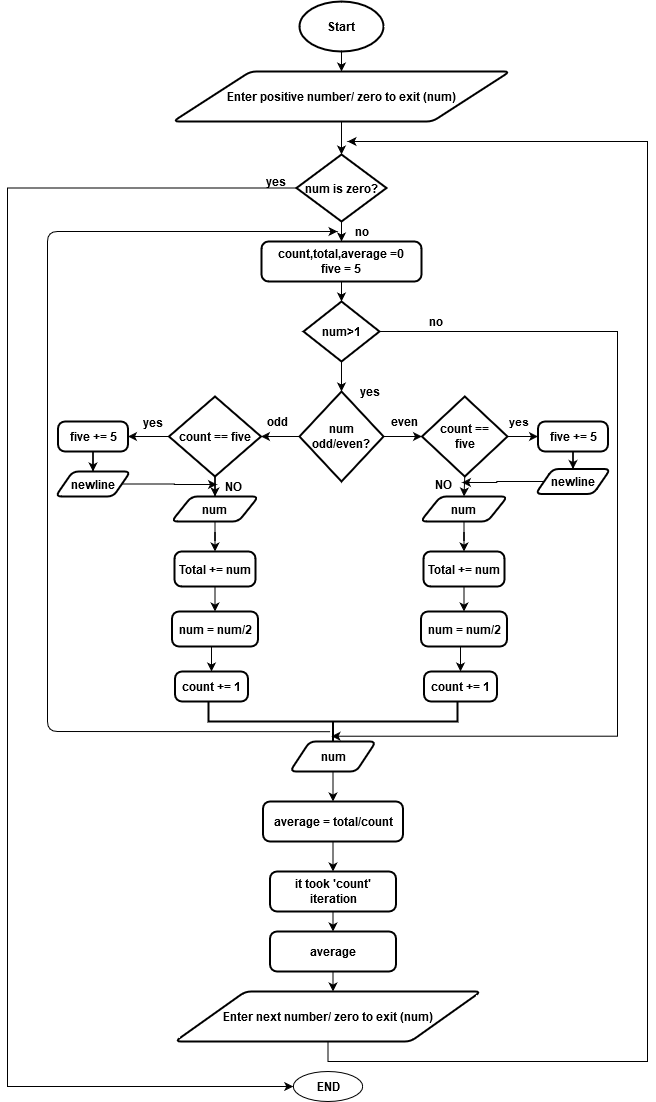

The diagram above was exported from draw.io. Its source (the exported page's mxGraphModel, read from the mxfile embedded in the PNG):
<mxGraphModel dx="1038" dy="575" grid="1" gridSize="10" guides="1" tooltips="1" connect="1" arrows="1" fold="1" page="1" pageScale="1" pageWidth="827" pageHeight="1169" background="#ffffff" math="0" shadow="0">
  <root>
    <mxCell id="0" />
    <mxCell id="1" parent="0" />
    <mxCell id="5zWtIMuLSwPNedGI1Yr8-93" style="edgeStyle=orthogonalEdgeStyle;rounded=0;orthogonalLoop=1;jettySize=auto;html=1;exitX=0.5;exitY=1;exitDx=0;exitDy=0;exitPerimeter=0;entryX=0.5;entryY=0;entryDx=0;entryDy=0;" parent="1" source="5zWtIMuLSwPNedGI1Yr8-1" target="5zWtIMuLSwPNedGI1Yr8-4" edge="1">
      <mxGeometry relative="1" as="geometry" />
    </mxCell>
    <mxCell id="5zWtIMuLSwPNedGI1Yr8-1" value="Start" style="strokeWidth=2;html=1;shape=mxgraph.flowchart.start_1;whiteSpace=wrap;fontStyle=1" parent="1" vertex="1">
      <mxGeometry x="372" y="20" width="84" height="50" as="geometry" />
    </mxCell>
    <mxCell id="5zWtIMuLSwPNedGI1Yr8-6" style="edgeStyle=orthogonalEdgeStyle;rounded=0;orthogonalLoop=1;jettySize=auto;html=1;entryX=0.5;entryY=0;entryDx=0;entryDy=0;entryPerimeter=0;fontStyle=1" parent="1" source="5zWtIMuLSwPNedGI1Yr8-4" target="5zWtIMuLSwPNedGI1Yr8-5" edge="1">
      <mxGeometry relative="1" as="geometry" />
    </mxCell>
    <mxCell id="5zWtIMuLSwPNedGI1Yr8-4" value="Enter positive number/ zero to exit (num)" style="shape=parallelogram;html=1;strokeWidth=2;perimeter=parallelogramPerimeter;whiteSpace=wrap;rounded=1;arcSize=12;size=0.23;fontStyle=1" parent="1" vertex="1">
      <mxGeometry x="245.5" y="90" width="337" height="50" as="geometry" />
    </mxCell>
    <mxCell id="5zWtIMuLSwPNedGI1Yr8-11" value="" style="edgeStyle=orthogonalEdgeStyle;rounded=0;orthogonalLoop=1;jettySize=auto;html=1;fontStyle=1" parent="1" source="5zWtIMuLSwPNedGI1Yr8-5" edge="1">
      <mxGeometry relative="1" as="geometry">
        <mxPoint x="414" y="260" as="targetPoint" />
      </mxGeometry>
    </mxCell>
    <mxCell id="5zWtIMuLSwPNedGI1Yr8-92" style="edgeStyle=orthogonalEdgeStyle;rounded=0;orthogonalLoop=1;jettySize=auto;html=1;exitX=0;exitY=0.5;exitDx=0;exitDy=0;exitPerimeter=0;entryX=0;entryY=0.5;entryDx=0;entryDy=0;fontStyle=1" parent="1" source="5zWtIMuLSwPNedGI1Yr8-5" target="5zWtIMuLSwPNedGI1Yr8-82" edge="1">
      <mxGeometry relative="1" as="geometry">
        <mxPoint x="80" y="1130" as="targetPoint" />
        <Array as="points">
          <mxPoint x="80" y="207" />
          <mxPoint x="80" y="1105" />
        </Array>
      </mxGeometry>
    </mxCell>
    <mxCell id="5zWtIMuLSwPNedGI1Yr8-5" value="num is zero?" style="strokeWidth=2;html=1;shape=mxgraph.flowchart.decision;whiteSpace=wrap;fontStyle=1" parent="1" vertex="1">
      <mxGeometry x="369" y="173" width="90" height="67" as="geometry" />
    </mxCell>
    <mxCell id="5zWtIMuLSwPNedGI1Yr8-9" value="yes" style="text;html=1;align=center;verticalAlign=middle;resizable=0;points=[];autosize=1;fontStyle=1" parent="1" vertex="1">
      <mxGeometry x="333" y="190" width="30" height="20" as="geometry" />
    </mxCell>
    <mxCell id="5zWtIMuLSwPNedGI1Yr8-13" value="no" style="text;html=1;align=center;verticalAlign=middle;resizable=0;points=[];autosize=1;fontStyle=1" parent="1" vertex="1">
      <mxGeometry x="418.5" y="240" width="30" height="20" as="geometry" />
    </mxCell>
    <mxCell id="5zWtIMuLSwPNedGI1Yr8-18" value="" style="edgeStyle=orthogonalEdgeStyle;rounded=0;orthogonalLoop=1;jettySize=auto;html=1;fontStyle=1" parent="1" source="5zWtIMuLSwPNedGI1Yr8-14" target="5zWtIMuLSwPNedGI1Yr8-17" edge="1">
      <mxGeometry relative="1" as="geometry" />
    </mxCell>
    <mxCell id="5zWtIMuLSwPNedGI1Yr8-14" value="&lt;div&gt;count,total,average =0&lt;/div&gt;&lt;div&gt;five = 5&lt;br&gt;&lt;/div&gt;" style="rounded=1;whiteSpace=wrap;html=1;absoluteArcSize=1;arcSize=14;strokeWidth=2;fontStyle=1" parent="1" vertex="1">
      <mxGeometry x="334" y="260" width="160" height="40" as="geometry" />
    </mxCell>
    <mxCell id="5zWtIMuLSwPNedGI1Yr8-20" value="" style="edgeStyle=orthogonalEdgeStyle;rounded=0;orthogonalLoop=1;jettySize=auto;html=1;fontStyle=1" parent="1" source="5zWtIMuLSwPNedGI1Yr8-17" target="5zWtIMuLSwPNedGI1Yr8-19" edge="1">
      <mxGeometry relative="1" as="geometry" />
    </mxCell>
    <mxCell id="5zWtIMuLSwPNedGI1Yr8-80" style="edgeStyle=orthogonalEdgeStyle;rounded=0;orthogonalLoop=1;jettySize=auto;html=1;exitX=1;exitY=0.5;exitDx=0;exitDy=0;exitPerimeter=0;entryX=0.132;entryY=0.494;entryDx=0;entryDy=0;entryPerimeter=0;fontStyle=1" parent="1" source="5zWtIMuLSwPNedGI1Yr8-17" target="5zWtIMuLSwPNedGI1Yr8-65" edge="1">
      <mxGeometry relative="1" as="geometry">
        <mxPoint x="620" y="820" as="targetPoint" />
        <Array as="points">
          <mxPoint x="690" y="350" />
          <mxPoint x="690" y="755" />
        </Array>
      </mxGeometry>
    </mxCell>
    <mxCell id="5zWtIMuLSwPNedGI1Yr8-17" value="num&amp;gt;1" style="strokeWidth=2;html=1;shape=mxgraph.flowchart.decision;whiteSpace=wrap;fontStyle=1" parent="1" vertex="1">
      <mxGeometry x="376" y="320" width="76" height="60" as="geometry" />
    </mxCell>
    <mxCell id="5zWtIMuLSwPNedGI1Yr8-22" value="" style="edgeStyle=orthogonalEdgeStyle;rounded=0;orthogonalLoop=1;jettySize=auto;html=1;fontStyle=1" parent="1" source="5zWtIMuLSwPNedGI1Yr8-19" target="5zWtIMuLSwPNedGI1Yr8-21" edge="1">
      <mxGeometry relative="1" as="geometry" />
    </mxCell>
    <mxCell id="5zWtIMuLSwPNedGI1Yr8-24" value="" style="edgeStyle=orthogonalEdgeStyle;rounded=0;orthogonalLoop=1;jettySize=auto;html=1;fontStyle=1" parent="1" source="5zWtIMuLSwPNedGI1Yr8-19" target="5zWtIMuLSwPNedGI1Yr8-23" edge="1">
      <mxGeometry relative="1" as="geometry" />
    </mxCell>
    <mxCell id="5zWtIMuLSwPNedGI1Yr8-19" value="num odd/even?" style="strokeWidth=2;html=1;shape=mxgraph.flowchart.decision;whiteSpace=wrap;fontStyle=1" parent="1" vertex="1">
      <mxGeometry x="372" y="410" width="84" height="90" as="geometry" />
    </mxCell>
    <mxCell id="5zWtIMuLSwPNedGI1Yr8-37" value="&lt;div&gt;yes&lt;/div&gt;" style="edgeStyle=orthogonalEdgeStyle;rounded=0;orthogonalLoop=1;jettySize=auto;html=1;entryX=0;entryY=0.5;entryDx=0;entryDy=0;fontStyle=1" parent="1" source="5zWtIMuLSwPNedGI1Yr8-23" target="5zWtIMuLSwPNedGI1Yr8-34" edge="1">
      <mxGeometry x="0.1919" y="15" relative="1" as="geometry">
        <mxPoint x="700.5" y="455" as="targetPoint" />
        <mxPoint y="-30" as="offset" />
      </mxGeometry>
    </mxCell>
    <mxCell id="5zWtIMuLSwPNedGI1Yr8-59" style="edgeStyle=orthogonalEdgeStyle;rounded=0;orthogonalLoop=1;jettySize=auto;html=1;exitX=0.5;exitY=1;exitDx=0;exitDy=0;exitPerimeter=0;entryX=0.5;entryY=0;entryDx=0;entryDy=0;fontStyle=1" parent="1" source="5zWtIMuLSwPNedGI1Yr8-23" target="5zWtIMuLSwPNedGI1Yr8-53" edge="1">
      <mxGeometry relative="1" as="geometry" />
    </mxCell>
    <mxCell id="5zWtIMuLSwPNedGI1Yr8-23" value="&lt;div&gt;count ==&lt;br&gt;&lt;/div&gt;&lt;div&gt; five&lt;/div&gt;" style="strokeWidth=2;html=1;shape=mxgraph.flowchart.decision;whiteSpace=wrap;fontStyle=1" parent="1" vertex="1">
      <mxGeometry x="494.5" y="415" width="85.5" height="80" as="geometry" />
    </mxCell>
    <mxCell id="5zWtIMuLSwPNedGI1Yr8-29" value="" style="edgeStyle=orthogonalEdgeStyle;rounded=0;orthogonalLoop=1;jettySize=auto;html=1;entryX=1;entryY=0.5;entryDx=0;entryDy=0;fontStyle=1" parent="1" source="5zWtIMuLSwPNedGI1Yr8-21" target="5zWtIMuLSwPNedGI1Yr8-27" edge="1">
      <mxGeometry relative="1" as="geometry">
        <mxPoint x="120.5" y="455" as="targetPoint" />
      </mxGeometry>
    </mxCell>
    <mxCell id="5zWtIMuLSwPNedGI1Yr8-40" value="&lt;div&gt;yes&lt;/div&gt;" style="text;html=1;align=center;verticalAlign=middle;resizable=0;points=[];labelBackgroundColor=#ffffff;fontStyle=1" parent="5zWtIMuLSwPNedGI1Yr8-29" vertex="1" connectable="0">
      <mxGeometry x="-0.1707" y="-4" relative="1" as="geometry">
        <mxPoint y="-11" as="offset" />
      </mxGeometry>
    </mxCell>
    <mxCell id="5zWtIMuLSwPNedGI1Yr8-51" style="edgeStyle=orthogonalEdgeStyle;rounded=0;orthogonalLoop=1;jettySize=auto;html=1;exitX=0.5;exitY=1;exitDx=0;exitDy=0;exitPerimeter=0;fontStyle=1" parent="1" source="5zWtIMuLSwPNedGI1Yr8-21" target="5zWtIMuLSwPNedGI1Yr8-41" edge="1">
      <mxGeometry relative="1" as="geometry" />
    </mxCell>
    <mxCell id="5zWtIMuLSwPNedGI1Yr8-21" value="count == five" style="strokeWidth=2;html=1;shape=mxgraph.flowchart.decision;whiteSpace=wrap;fontStyle=1" parent="1" vertex="1">
      <mxGeometry x="241.5" y="415" width="92" height="80" as="geometry" />
    </mxCell>
    <mxCell id="5zWtIMuLSwPNedGI1Yr8-25" value="odd" style="text;html=1;align=center;verticalAlign=middle;resizable=0;points=[];autosize=1;fontStyle=1" parent="1" vertex="1">
      <mxGeometry x="329.5" y="430" width="40" height="20" as="geometry" />
    </mxCell>
    <mxCell id="5zWtIMuLSwPNedGI1Yr8-26" value="even" style="text;html=1;align=center;verticalAlign=middle;resizable=0;points=[];autosize=1;fontStyle=1" parent="1" vertex="1">
      <mxGeometry x="456.5" y="430" width="40" height="20" as="geometry" />
    </mxCell>
    <mxCell id="5zWtIMuLSwPNedGI1Yr8-32" value="" style="edgeStyle=orthogonalEdgeStyle;rounded=0;orthogonalLoop=1;jettySize=auto;html=1;fontStyle=1" parent="1" source="5zWtIMuLSwPNedGI1Yr8-27" target="5zWtIMuLSwPNedGI1Yr8-31" edge="1">
      <mxGeometry relative="1" as="geometry" />
    </mxCell>
    <mxCell id="5zWtIMuLSwPNedGI1Yr8-27" value="five += 5" style="rounded=1;whiteSpace=wrap;html=1;absoluteArcSize=1;arcSize=14;strokeWidth=2;fontStyle=1" parent="1" vertex="1">
      <mxGeometry x="130.5" y="440" width="70" height="30" as="geometry" />
    </mxCell>
    <mxCell id="5zWtIMuLSwPNedGI1Yr8-63" style="edgeStyle=orthogonalEdgeStyle;rounded=0;orthogonalLoop=1;jettySize=auto;html=1;exitX=1;exitY=0.5;exitDx=0;exitDy=0;entryX=-0.033;entryY=0.4;entryDx=0;entryDy=0;entryPerimeter=0;fontStyle=1" parent="1" source="5zWtIMuLSwPNedGI1Yr8-31" target="5zWtIMuLSwPNedGI1Yr8-60" edge="1">
      <mxGeometry relative="1" as="geometry" />
    </mxCell>
    <mxCell id="5zWtIMuLSwPNedGI1Yr8-31" value="newline" style="shape=parallelogram;html=1;strokeWidth=2;perimeter=parallelogramPerimeter;whiteSpace=wrap;rounded=1;arcSize=12;size=0.23;fontStyle=1" parent="1" vertex="1">
      <mxGeometry x="128" y="490" width="75" height="25" as="geometry" />
    </mxCell>
    <mxCell id="5zWtIMuLSwPNedGI1Yr8-33" value="" style="edgeStyle=orthogonalEdgeStyle;rounded=0;orthogonalLoop=1;jettySize=auto;html=1;fontStyle=1" parent="1" source="5zWtIMuLSwPNedGI1Yr8-34" target="5zWtIMuLSwPNedGI1Yr8-35" edge="1">
      <mxGeometry relative="1" as="geometry" />
    </mxCell>
    <mxCell id="5zWtIMuLSwPNedGI1Yr8-34" value="five += 5" style="rounded=1;whiteSpace=wrap;html=1;absoluteArcSize=1;arcSize=14;strokeWidth=2;fontStyle=1" parent="1" vertex="1">
      <mxGeometry x="610.5" y="440" width="70" height="30" as="geometry" />
    </mxCell>
    <mxCell id="5zWtIMuLSwPNedGI1Yr8-64" style="edgeStyle=orthogonalEdgeStyle;rounded=0;orthogonalLoop=1;jettySize=auto;html=1;exitX=0;exitY=0.5;exitDx=0;exitDy=0;entryX=1.133;entryY=0.425;entryDx=0;entryDy=0;entryPerimeter=0;fontStyle=1" parent="1" source="5zWtIMuLSwPNedGI1Yr8-35" target="5zWtIMuLSwPNedGI1Yr8-62" edge="1">
      <mxGeometry relative="1" as="geometry" />
    </mxCell>
    <mxCell id="5zWtIMuLSwPNedGI1Yr8-35" value="newline" style="shape=parallelogram;html=1;strokeWidth=2;perimeter=parallelogramPerimeter;whiteSpace=wrap;rounded=1;arcSize=12;size=0.23;fontStyle=1" parent="1" vertex="1">
      <mxGeometry x="608" y="487.5" width="75" height="25" as="geometry" />
    </mxCell>
    <mxCell id="5zWtIMuLSwPNedGI1Yr8-47" style="edgeStyle=orthogonalEdgeStyle;rounded=0;orthogonalLoop=1;jettySize=auto;html=1;exitX=0.5;exitY=1;exitDx=0;exitDy=0;fontStyle=1" parent="1" source="5zWtIMuLSwPNedGI1Yr8-41" target="5zWtIMuLSwPNedGI1Yr8-42" edge="1">
      <mxGeometry relative="1" as="geometry" />
    </mxCell>
    <mxCell id="5zWtIMuLSwPNedGI1Yr8-41" value="num" style="shape=parallelogram;html=1;strokeWidth=2;perimeter=parallelogramPerimeter;whiteSpace=wrap;rounded=1;arcSize=12;size=0.23;fontStyle=1" parent="1" vertex="1">
      <mxGeometry x="244" y="515" width="87" height="25" as="geometry" />
    </mxCell>
    <mxCell id="5zWtIMuLSwPNedGI1Yr8-48" style="edgeStyle=orthogonalEdgeStyle;rounded=0;orthogonalLoop=1;jettySize=auto;html=1;exitX=0.5;exitY=1;exitDx=0;exitDy=0;entryX=0.5;entryY=0;entryDx=0;entryDy=0;fontStyle=1" parent="1" source="5zWtIMuLSwPNedGI1Yr8-42" target="5zWtIMuLSwPNedGI1Yr8-43" edge="1">
      <mxGeometry relative="1" as="geometry" />
    </mxCell>
    <mxCell id="5zWtIMuLSwPNedGI1Yr8-42" value="Total += num" style="rounded=1;whiteSpace=wrap;html=1;absoluteArcSize=1;arcSize=14;strokeWidth=2;fontStyle=1" parent="1" vertex="1">
      <mxGeometry x="247" y="570" width="81" height="35" as="geometry" />
    </mxCell>
    <mxCell id="5zWtIMuLSwPNedGI1Yr8-49" style="edgeStyle=orthogonalEdgeStyle;rounded=0;orthogonalLoop=1;jettySize=auto;html=1;exitX=0.5;exitY=1;exitDx=0;exitDy=0;entryX=0.5;entryY=0;entryDx=0;entryDy=0;fontStyle=1" parent="1" source="5zWtIMuLSwPNedGI1Yr8-43" target="5zWtIMuLSwPNedGI1Yr8-44" edge="1">
      <mxGeometry relative="1" as="geometry" />
    </mxCell>
    <mxCell id="5zWtIMuLSwPNedGI1Yr8-43" value="num = num/2" style="rounded=1;whiteSpace=wrap;html=1;absoluteArcSize=1;arcSize=14;strokeWidth=2;fontStyle=1" parent="1" vertex="1">
      <mxGeometry x="244.5" y="630" width="86" height="35" as="geometry" />
    </mxCell>
    <mxCell id="5zWtIMuLSwPNedGI1Yr8-44" value="count += 1" style="rounded=1;whiteSpace=wrap;html=1;absoluteArcSize=1;arcSize=14;strokeWidth=2;fontStyle=1" parent="1" vertex="1">
      <mxGeometry x="247.5" y="690" width="73" height="30" as="geometry" />
    </mxCell>
    <mxCell id="5zWtIMuLSwPNedGI1Yr8-52" style="edgeStyle=orthogonalEdgeStyle;rounded=0;orthogonalLoop=1;jettySize=auto;html=1;exitX=0.5;exitY=1;exitDx=0;exitDy=0;fontStyle=1" parent="1" source="5zWtIMuLSwPNedGI1Yr8-53" target="5zWtIMuLSwPNedGI1Yr8-55" edge="1">
      <mxGeometry relative="1" as="geometry" />
    </mxCell>
    <mxCell id="5zWtIMuLSwPNedGI1Yr8-53" value="num" style="shape=parallelogram;html=1;strokeWidth=2;perimeter=parallelogramPerimeter;whiteSpace=wrap;rounded=1;arcSize=12;size=0.23;fontStyle=1" parent="1" vertex="1">
      <mxGeometry x="493" y="515" width="87" height="25" as="geometry" />
    </mxCell>
    <mxCell id="5zWtIMuLSwPNedGI1Yr8-54" style="edgeStyle=orthogonalEdgeStyle;rounded=0;orthogonalLoop=1;jettySize=auto;html=1;exitX=0.5;exitY=1;exitDx=0;exitDy=0;entryX=0.5;entryY=0;entryDx=0;entryDy=0;fontStyle=1" parent="1" source="5zWtIMuLSwPNedGI1Yr8-55" target="5zWtIMuLSwPNedGI1Yr8-57" edge="1">
      <mxGeometry relative="1" as="geometry" />
    </mxCell>
    <mxCell id="5zWtIMuLSwPNedGI1Yr8-55" value="Total += num" style="rounded=1;whiteSpace=wrap;html=1;absoluteArcSize=1;arcSize=14;strokeWidth=2;fontStyle=1" parent="1" vertex="1">
      <mxGeometry x="496" y="570" width="81" height="35" as="geometry" />
    </mxCell>
    <mxCell id="5zWtIMuLSwPNedGI1Yr8-56" style="edgeStyle=orthogonalEdgeStyle;rounded=0;orthogonalLoop=1;jettySize=auto;html=1;exitX=0.5;exitY=1;exitDx=0;exitDy=0;entryX=0.5;entryY=0;entryDx=0;entryDy=0;fontStyle=1" parent="1" source="5zWtIMuLSwPNedGI1Yr8-57" target="5zWtIMuLSwPNedGI1Yr8-58" edge="1">
      <mxGeometry relative="1" as="geometry" />
    </mxCell>
    <mxCell id="5zWtIMuLSwPNedGI1Yr8-57" value="num = num/2" style="rounded=1;whiteSpace=wrap;html=1;absoluteArcSize=1;arcSize=14;strokeWidth=2;fontStyle=1" parent="1" vertex="1">
      <mxGeometry x="493.5" y="630" width="86" height="35" as="geometry" />
    </mxCell>
    <mxCell id="5zWtIMuLSwPNedGI1Yr8-58" value="count += 1" style="rounded=1;whiteSpace=wrap;html=1;absoluteArcSize=1;arcSize=14;strokeWidth=2;fontStyle=1" parent="1" vertex="1">
      <mxGeometry x="496.5" y="690" width="73" height="30" as="geometry" />
    </mxCell>
    <mxCell id="5zWtIMuLSwPNedGI1Yr8-60" value="NO" style="text;html=1;align=center;verticalAlign=middle;resizable=0;points=[];autosize=1;fontStyle=1" parent="1" vertex="1">
      <mxGeometry x="290.5" y="495" width="30" height="20" as="geometry" />
    </mxCell>
    <mxCell id="5zWtIMuLSwPNedGI1Yr8-62" value="NO" style="text;html=1;align=center;verticalAlign=middle;resizable=0;points=[];autosize=1;fontStyle=1" parent="1" vertex="1">
      <mxGeometry x="500.5" y="492.5" width="30" height="20" as="geometry" />
    </mxCell>
    <mxCell id="5zWtIMuLSwPNedGI1Yr8-65" value="" style="strokeWidth=2;html=1;shape=mxgraph.flowchart.annotation_2;align=left;labelPosition=right;pointerEvents=1;direction=north;fontStyle=1" parent="1" vertex="1">
      <mxGeometry x="281" y="720" width="249" height="40" as="geometry" />
    </mxCell>
    <mxCell id="5zWtIMuLSwPNedGI1Yr8-70" style="edgeStyle=orthogonalEdgeStyle;rounded=0;orthogonalLoop=1;jettySize=auto;html=1;exitX=0.5;exitY=1;exitDx=0;exitDy=0;entryX=0.5;entryY=0;entryDx=0;entryDy=0;fontStyle=1" parent="1" source="5zWtIMuLSwPNedGI1Yr8-66" target="5zWtIMuLSwPNedGI1Yr8-67" edge="1">
      <mxGeometry relative="1" as="geometry" />
    </mxCell>
    <mxCell id="5zWtIMuLSwPNedGI1Yr8-66" value="num" style="shape=parallelogram;html=1;strokeWidth=2;perimeter=parallelogramPerimeter;whiteSpace=wrap;rounded=1;arcSize=12;size=0.23;fontStyle=1" parent="1" vertex="1">
      <mxGeometry x="362.5" y="760" width="86" height="30" as="geometry" />
    </mxCell>
    <mxCell id="5zWtIMuLSwPNedGI1Yr8-72" style="edgeStyle=orthogonalEdgeStyle;rounded=0;orthogonalLoop=1;jettySize=auto;html=1;exitX=0.5;exitY=1;exitDx=0;exitDy=0;entryX=0.5;entryY=0;entryDx=0;entryDy=0;fontStyle=1" parent="1" source="5zWtIMuLSwPNedGI1Yr8-67" target="5zWtIMuLSwPNedGI1Yr8-71" edge="1">
      <mxGeometry relative="1" as="geometry" />
    </mxCell>
    <mxCell id="5zWtIMuLSwPNedGI1Yr8-67" value="average = total/count" style="rounded=1;whiteSpace=wrap;html=1;absoluteArcSize=1;arcSize=14;strokeWidth=2;fontStyle=1" parent="1" vertex="1">
      <mxGeometry x="335.5" y="820" width="140" height="40" as="geometry" />
    </mxCell>
    <mxCell id="5zWtIMuLSwPNedGI1Yr8-74" style="edgeStyle=orthogonalEdgeStyle;rounded=0;orthogonalLoop=1;jettySize=auto;html=1;exitX=0.5;exitY=1;exitDx=0;exitDy=0;entryX=0.5;entryY=0;entryDx=0;entryDy=0;fontStyle=1" parent="1" source="5zWtIMuLSwPNedGI1Yr8-71" target="5zWtIMuLSwPNedGI1Yr8-73" edge="1">
      <mxGeometry relative="1" as="geometry" />
    </mxCell>
    <mxCell id="5zWtIMuLSwPNedGI1Yr8-71" value="it took 'count' iteration" style="rounded=1;whiteSpace=wrap;html=1;absoluteArcSize=1;arcSize=14;strokeWidth=2;fontStyle=1" parent="1" vertex="1">
      <mxGeometry x="342.5" y="890" width="126" height="40" as="geometry" />
    </mxCell>
    <mxCell id="5zWtIMuLSwPNedGI1Yr8-88" style="edgeStyle=orthogonalEdgeStyle;rounded=0;orthogonalLoop=1;jettySize=auto;html=1;exitX=0.5;exitY=1;exitDx=0;exitDy=0;entryX=0.5;entryY=0;entryDx=0;entryDy=0;fontStyle=1" parent="1" source="5zWtIMuLSwPNedGI1Yr8-73" edge="1">
      <mxGeometry relative="1" as="geometry">
        <mxPoint x="405.5" y="1010" as="targetPoint" />
      </mxGeometry>
    </mxCell>
    <mxCell id="5zWtIMuLSwPNedGI1Yr8-73" value="average" style="rounded=1;whiteSpace=wrap;html=1;absoluteArcSize=1;arcSize=14;strokeWidth=2;fontStyle=1" parent="1" vertex="1">
      <mxGeometry x="342.5" y="950" width="126" height="40" as="geometry" />
    </mxCell>
    <mxCell id="5zWtIMuLSwPNedGI1Yr8-75" value="" style="endArrow=classic;html=1;exitX=0.245;exitY=0.489;exitDx=0;exitDy=0;exitPerimeter=0;fontStyle=1" parent="1" source="5zWtIMuLSwPNedGI1Yr8-65" edge="1">
      <mxGeometry width="50" height="50" relative="1" as="geometry">
        <mxPoint x="80" y="870" as="sourcePoint" />
        <mxPoint x="410" y="250" as="targetPoint" />
        <Array as="points">
          <mxPoint x="120" y="750" />
          <mxPoint x="120" y="250" />
        </Array>
      </mxGeometry>
    </mxCell>
    <mxCell id="5zWtIMuLSwPNedGI1Yr8-79" value="&lt;div&gt;yes&lt;/div&gt;" style="text;html=1;align=center;verticalAlign=middle;resizable=0;points=[];autosize=1;fontStyle=1" parent="1" vertex="1">
      <mxGeometry x="426.5" y="400" width="30" height="20" as="geometry" />
    </mxCell>
    <mxCell id="5zWtIMuLSwPNedGI1Yr8-81" value="no" style="text;html=1;align=center;verticalAlign=middle;resizable=0;points=[];autosize=1;fontStyle=1" parent="1" vertex="1">
      <mxGeometry x="492.5" y="330" width="30" height="20" as="geometry" />
    </mxCell>
    <mxCell id="5zWtIMuLSwPNedGI1Yr8-82" value="END" style="ellipse;whiteSpace=wrap;html=1;fontStyle=1" parent="1" vertex="1">
      <mxGeometry x="365.75" y="1090" width="69.5" height="30" as="geometry" />
    </mxCell>
    <mxCell id="5zWtIMuLSwPNedGI1Yr8-87" style="edgeStyle=orthogonalEdgeStyle;rounded=0;orthogonalLoop=1;jettySize=auto;html=1;exitX=0.5;exitY=1;exitDx=0;exitDy=0;fontStyle=1" parent="1" source="5zWtIMuLSwPNedGI1Yr8-86" edge="1">
      <mxGeometry relative="1" as="geometry">
        <mxPoint x="420" y="160" as="targetPoint" />
        <Array as="points">
          <mxPoint x="401" y="1080" />
          <mxPoint x="720" y="1080" />
          <mxPoint x="720" y="160" />
        </Array>
      </mxGeometry>
    </mxCell>
    <mxCell id="5zWtIMuLSwPNedGI1Yr8-86" value="Enter next number/ zero to exit (num)" style="shape=parallelogram;html=1;strokeWidth=2;perimeter=parallelogramPerimeter;whiteSpace=wrap;rounded=1;arcSize=12;size=0.23;fontStyle=1" parent="1" vertex="1">
      <mxGeometry x="247.5" y="1010" width="306" height="50" as="geometry" />
    </mxCell>
  </root>
</mxGraphModel>